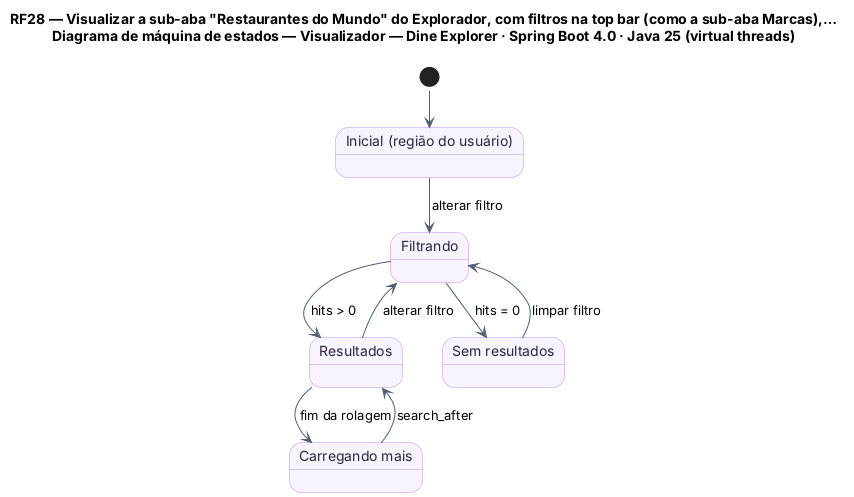

The diagram above was rendered by PlantUML. Its source (embedded in the PNG):
@startuml RF28_MaquinaDeEstados_Visualizador
!pragma layout smetana
title RF28 — Visualizar a sub-aba "Restaurantes do Mundo" do Explorador, com filtros na top bar (como a sub-aba Marcas),…\nDiagrama de máquina de estados — Visualizador — Dine Explorer · Spring Boot 4.0 · Java 25 (virtual threads)
skinparam backgroundColor #FFFFFF
skinparam state {
  BackgroundColor #F8F4FF
  BorderColor #B695F5
  FontColor #2D2438
  ArrowColor #52606D
}
skinparam note {
  BackgroundColor #FFFDEB
  BorderColor #D8CE78
  FontColor #554F24
}
state "Inicial (região do usuário)" as INI
state "Filtrando" as FIL
state "Resultados" as RES
state "Sem resultados" as VAZ
state "Carregando mais" as MAI

[*] --> INI
INI --> FIL : alterar filtro
FIL --> RES : hits > 0
FIL --> VAZ : hits = 0
RES --> MAI : fim da rolagem
MAI --> RES : search_after
VAZ --> FIL : limpar filtro
RES --> FIL : alterar filtro
@enduml